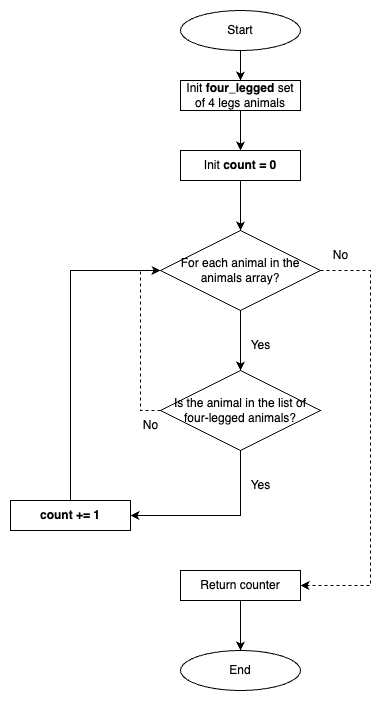

The diagram above was exported from draw.io. Its source (the exported page's mxGraphModel, read from the mxfile embedded in the PNG):
<mxGraphModel dx="1242" dy="770" grid="1" gridSize="10" guides="1" tooltips="1" connect="1" arrows="1" fold="1" page="1" pageScale="1" pageWidth="827" pageHeight="1169" math="0" shadow="0">
  <root>
    <mxCell id="0" />
    <mxCell id="1" parent="0" />
    <mxCell id="_J65wAtxqq5WtmsiYxmc-2" value="Init &lt;b&gt;count = 0&lt;/b&gt;" style="rounded=0;whiteSpace=wrap;html=1;" vertex="1" parent="1">
      <mxGeometry x="230" y="440" width="120" height="30" as="geometry" />
    </mxCell>
    <mxCell id="_J65wAtxqq5WtmsiYxmc-10" style="edgeStyle=orthogonalEdgeStyle;rounded=0;orthogonalLoop=1;jettySize=auto;html=1;" edge="1" parent="1" source="_J65wAtxqq5WtmsiYxmc-5" target="_J65wAtxqq5WtmsiYxmc-2">
      <mxGeometry relative="1" as="geometry" />
    </mxCell>
    <mxCell id="_J65wAtxqq5WtmsiYxmc-5" value="Init &lt;b&gt;four_legged &lt;/b&gt;set of 4 legs animals" style="rounded=0;whiteSpace=wrap;html=1;" vertex="1" parent="1">
      <mxGeometry x="230" y="370" width="120" height="30" as="geometry" />
    </mxCell>
    <mxCell id="_J65wAtxqq5WtmsiYxmc-9" style="edgeStyle=orthogonalEdgeStyle;rounded=0;orthogonalLoop=1;jettySize=auto;html=1;entryX=0.5;entryY=0;entryDx=0;entryDy=0;" edge="1" parent="1" source="_J65wAtxqq5WtmsiYxmc-7" target="_J65wAtxqq5WtmsiYxmc-5">
      <mxGeometry relative="1" as="geometry" />
    </mxCell>
    <mxCell id="_J65wAtxqq5WtmsiYxmc-7" value="Start" style="ellipse;whiteSpace=wrap;html=1;" vertex="1" parent="1">
      <mxGeometry x="230" y="300" width="120" height="40" as="geometry" />
    </mxCell>
    <mxCell id="_J65wAtxqq5WtmsiYxmc-8" value="End" style="ellipse;whiteSpace=wrap;html=1;" vertex="1" parent="1">
      <mxGeometry x="230" y="940" width="120" height="40" as="geometry" />
    </mxCell>
    <mxCell id="_J65wAtxqq5WtmsiYxmc-17" style="edgeStyle=orthogonalEdgeStyle;rounded=0;orthogonalLoop=1;jettySize=auto;html=1;entryX=0.5;entryY=0;entryDx=0;entryDy=0;exitX=0.5;exitY=1;exitDx=0;exitDy=0;" edge="1" parent="1" source="_J65wAtxqq5WtmsiYxmc-2" target="_J65wAtxqq5WtmsiYxmc-16">
      <mxGeometry relative="1" as="geometry">
        <mxPoint x="290" y="490" as="sourcePoint" />
      </mxGeometry>
    </mxCell>
    <mxCell id="_J65wAtxqq5WtmsiYxmc-25" style="edgeStyle=orthogonalEdgeStyle;rounded=0;orthogonalLoop=1;jettySize=auto;html=1;entryX=0.5;entryY=0;entryDx=0;entryDy=0;" edge="1" parent="1" source="_J65wAtxqq5WtmsiYxmc-16" target="_J65wAtxqq5WtmsiYxmc-24">
      <mxGeometry relative="1" as="geometry" />
    </mxCell>
    <mxCell id="_J65wAtxqq5WtmsiYxmc-36" style="edgeStyle=orthogonalEdgeStyle;rounded=0;orthogonalLoop=1;jettySize=auto;html=1;entryX=1;entryY=0.5;entryDx=0;entryDy=0;dashed=1;" edge="1" parent="1" source="_J65wAtxqq5WtmsiYxmc-16" target="_J65wAtxqq5WtmsiYxmc-35">
      <mxGeometry relative="1" as="geometry">
        <Array as="points">
          <mxPoint x="420" y="560" />
          <mxPoint x="420" y="875" />
        </Array>
      </mxGeometry>
    </mxCell>
    <mxCell id="_J65wAtxqq5WtmsiYxmc-16" value="For each animal in the animals array?" style="rhombus;whiteSpace=wrap;html=1;" vertex="1" parent="1">
      <mxGeometry x="210" y="520" width="160" height="80" as="geometry" />
    </mxCell>
    <mxCell id="_J65wAtxqq5WtmsiYxmc-34" style="edgeStyle=orthogonalEdgeStyle;rounded=0;orthogonalLoop=1;jettySize=auto;html=1;entryX=0;entryY=0.5;entryDx=0;entryDy=0;" edge="1" parent="1" source="_J65wAtxqq5WtmsiYxmc-19" target="_J65wAtxqq5WtmsiYxmc-16">
      <mxGeometry relative="1" as="geometry">
        <Array as="points">
          <mxPoint x="120" y="560" />
        </Array>
      </mxGeometry>
    </mxCell>
    <mxCell id="_J65wAtxqq5WtmsiYxmc-19" value="&lt;b&gt;count += 1&lt;/b&gt;" style="rounded=0;whiteSpace=wrap;html=1;" vertex="1" parent="1">
      <mxGeometry x="60" y="790" width="120" height="30" as="geometry" />
    </mxCell>
    <mxCell id="_J65wAtxqq5WtmsiYxmc-21" value="Yes" style="text;html=1;align=center;verticalAlign=middle;resizable=0;points=[];autosize=1;strokeColor=none;fillColor=none;" vertex="1" parent="1">
      <mxGeometry x="290" y="620" width="40" height="30" as="geometry" />
    </mxCell>
    <mxCell id="_J65wAtxqq5WtmsiYxmc-22" value="No" style="text;html=1;align=center;verticalAlign=middle;resizable=0;points=[];autosize=1;strokeColor=none;fillColor=none;" vertex="1" parent="1">
      <mxGeometry x="370" y="530" width="40" height="30" as="geometry" />
    </mxCell>
    <mxCell id="_J65wAtxqq5WtmsiYxmc-27" style="edgeStyle=orthogonalEdgeStyle;rounded=0;orthogonalLoop=1;jettySize=auto;html=1;entryX=0;entryY=0.5;entryDx=0;entryDy=0;dashed=1;" edge="1" parent="1" source="_J65wAtxqq5WtmsiYxmc-24" target="_J65wAtxqq5WtmsiYxmc-16">
      <mxGeometry relative="1" as="geometry">
        <Array as="points">
          <mxPoint x="190" y="700" />
          <mxPoint x="190" y="560" />
        </Array>
      </mxGeometry>
    </mxCell>
    <mxCell id="_J65wAtxqq5WtmsiYxmc-32" style="edgeStyle=orthogonalEdgeStyle;rounded=0;orthogonalLoop=1;jettySize=auto;html=1;" edge="1" parent="1" source="_J65wAtxqq5WtmsiYxmc-24" target="_J65wAtxqq5WtmsiYxmc-19">
      <mxGeometry relative="1" as="geometry">
        <Array as="points">
          <mxPoint x="290" y="805" />
        </Array>
      </mxGeometry>
    </mxCell>
    <mxCell id="_J65wAtxqq5WtmsiYxmc-24" value="Is the animal in the list of four-legged animals?" style="rhombus;whiteSpace=wrap;html=1;" vertex="1" parent="1">
      <mxGeometry x="210" y="660" width="160" height="80" as="geometry" />
    </mxCell>
    <mxCell id="_J65wAtxqq5WtmsiYxmc-30" value="No" style="text;html=1;align=center;verticalAlign=middle;resizable=0;points=[];autosize=1;strokeColor=none;fillColor=none;" vertex="1" parent="1">
      <mxGeometry x="180" y="700" width="40" height="30" as="geometry" />
    </mxCell>
    <mxCell id="_J65wAtxqq5WtmsiYxmc-33" value="Yes" style="text;html=1;align=center;verticalAlign=middle;resizable=0;points=[];autosize=1;strokeColor=none;fillColor=none;" vertex="1" parent="1">
      <mxGeometry x="290" y="760" width="40" height="30" as="geometry" />
    </mxCell>
    <mxCell id="_J65wAtxqq5WtmsiYxmc-37" style="edgeStyle=orthogonalEdgeStyle;rounded=0;orthogonalLoop=1;jettySize=auto;html=1;entryX=0.5;entryY=0;entryDx=0;entryDy=0;" edge="1" parent="1" source="_J65wAtxqq5WtmsiYxmc-35" target="_J65wAtxqq5WtmsiYxmc-8">
      <mxGeometry relative="1" as="geometry" />
    </mxCell>
    <mxCell id="_J65wAtxqq5WtmsiYxmc-35" value="Return counter" style="rounded=0;whiteSpace=wrap;html=1;" vertex="1" parent="1">
      <mxGeometry x="230" y="860" width="120" height="30" as="geometry" />
    </mxCell>
  </root>
</mxGraphModel>